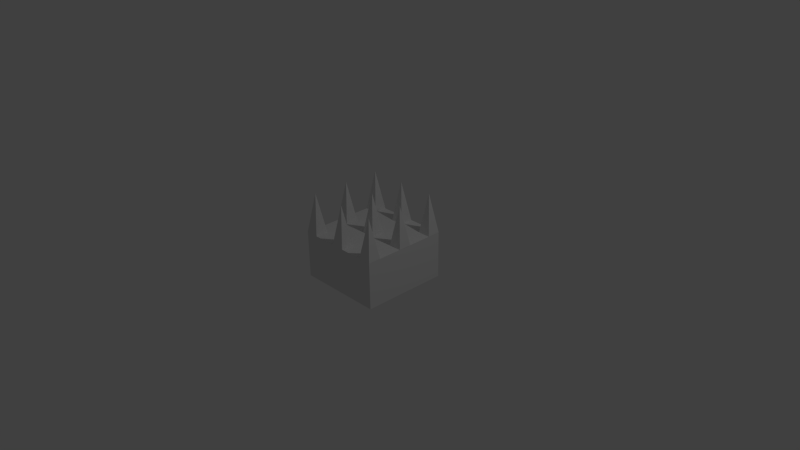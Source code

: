 # Source: spikeblock.blend  (saved by Blender 2.73.0; exported with 4.5.12 LTS)
import bpy
from mathutils import Matrix  # noqa: F401  (used for matrix-valued properties, if any)

bpy.ops.wm.read_factory_settings(use_empty=True)
scene = bpy.context.scene
scene.name = 'Scene'

# ---- collections
col_collection_1 = bpy.data.collections.new('Collection 1'); scene.collection.children.link(col_collection_1)

# ---- materials (node trees are filled in below, after node groups)
mat_material = bpy.data.materials.new('Material')
mat_material.alpha_threshold = 0.0
mat_material.use_transparent_shadow = False
mat_material.roughness = 0.5
mat_material.line_color = (0.0, 0.0, 0.0, 1.0)

# ---- material node trees

# ---- world
world_world = bpy.data.worlds.new('World'); scene.world = world_world
world_world.color = (0.05088, 0.05088, 0.05088)
world_world.use_sun_shadow = False
world_world.sun_shadow_jitter_overblur = 0.0
world_world.cycles.sampling_method = 'MANUAL'
world_world.cycles.sample_map_resolution = 256

# ---- cameras
cam_camera = bpy.data.cameras.new('Camera')
cam_camera.clip_end = 100.0
cam_camera.lens = 35.0
cam_camera.sensor_width = 32.0
cam_camera.sensor_height = 18.0
cam_camera.ortho_scale = 7.314
cam_camera.dof.focus_distance = 0.0
cam_camera.dof.aperture_fstop = 128.0

# ---- lights
light_lamp = bpy.data.lights.new('Lamp', 'POINT')
light_lamp.transmission_factor = 0.0
light_lamp.cutoff_distance = 30.0
light_lamp.energy = 100.0
light_lamp.shadow_buffer_clip_start = 1.001
light_lamp.shadow_soft_size = 0.1
light_lamp.shadow_maximum_resolution = 0.006
light_lamp.use_absolute_resolution = True
light_lamp.cycles.use_multiple_importance_sampling = False

# ---- meshes
me_cube = bpy.data.meshes.new('Cube')
me_cube.from_pydata([(0.7008, 0.1505, 1.0), (1.002, 0.1505, 1.0), (0.8512, -1.015e-07, 2.707), (1.002, -0.1505, 1.0), (0.7008, -0.1505, 1.0), (-1.002, 0.1505, 1.0), (-0.7008, 0.1505, 1.0), (-0.8512, -1.015e-07, 2.707), (-0.7008, -0.1505, 1.0), (-1.002, -0.1505, 1.0), (-0.1505, -0.7008, 1.0), (0.1505, -0.7008, 1.0), (-4.51e-08, -0.8512, 2.707), (0.1505, -1.002, 1.0), (-0.1505, -1.002, 1.0), (-0.1505, 1.002, 1.0), (0.1505, 1.002, 1.0), (-4.51e-08, 0.8512, 2.707), (0.1505, 0.7008, 1.0), (-0.1505, 0.7008, 1.0), (-1.002, -0.7008, 1.0), (-0.7008, -0.7008, 1.0), (-0.8512, -0.8512, 2.707), (-0.7008, -1.002, 1.0), (-1.002, -1.002, 1.0), (0.7008, 1.002, 1.0), (1.002, 1.002, 1.0), (0.8512, 0.8512, 2.707), (1.002, 0.7008, 1.0), (0.7008, 0.7008, 1.0), (-1.002, 1.002, 1.0), (-0.7008, 1.002, 1.0), (-0.8512, 0.8512, 2.707), (-0.7008, 0.7008, 1.0), (-1.002, 0.7008, 1.0), (0.7008, -0.7008, 1.0), (1.002, -0.7008, 1.0), (0.8512, -0.8512, 2.707), (1.002, -1.002, 1.0), (0.7008, -1.002, 1.0), (-0.1505, 0.1505, 1.0), (0.1505, 0.1505, 1.0), (-4.51e-08, -1.015e-07, 2.707), (0.1505, -0.1505, 1.0), (-0.1505, -0.1505, 1.0), (1.0, 1.0, -1.0), (1.0, -1.0, -1.0), (-1.0, -1.0, -1.0), (-1.0, 1.0, -1.0), (1.0, 1.0, 1.0), (1.0, -1.0, 1.0), (-1.0, -1.0, 1.0), (-1.0, 1.0, 1.0)], [], [(3, 2, 4), (0, 2, 1), (4, 2, 0), (1, 2, 3), (0, 1, 3, 4), (8, 7, 9), (5, 7, 6), (9, 7, 5), (6, 7, 8), (5, 6, 8, 9), (13, 12, 14), (10, 12, 11), (14, 12, 10), (11, 12, 13), (10, 11, 13, 14), (18, 17, 19), (15, 17, 16), (19, 17, 15), (16, 17, 18), (15, 16, 18, 19), (23, 22, 24), (20, 22, 21), (24, 22, 20), (21, 22, 23), (20, 21, 23, 24), (28, 27, 29), (25, 27, 26), (29, 27, 25), (26, 27, 28), (25, 26, 28, 29), (33, 32, 34), (30, 32, 31), (34, 32, 30), (31, 32, 33), (30, 31, 33, 34), (38, 37, 39), (35, 37, 36), (39, 37, 35), (36, 37, 38), (35, 36, 38, 39), (43, 42, 44), (40, 42, 41), (44, 42, 40), (41, 42, 43), (40, 41, 43, 44), (45, 46, 47, 48), (49, 52, 51, 50), (45, 49, 50, 46), (46, 50, 51, 47), (47, 51, 52, 48), (49, 45, 48, 52)])
_uv = me_cube.uv_layers.new(name='UVMap')
_uv.uv.foreach_set('vector', [0.3266, 0.5136, 0.2617, 0.6433, 0.1969, 0.5136, 0.3266, 0.5136, 0.2617, 0.6433, 0.1969, 0.5136, 0.3266, 0.5136, 0.2617, 0.6433, 0.1969, 0.5136, 0.3266, 0.5136, 0.2617, 0.6433, 0.1969, 0.5136, 0.0, 0.0, 1.0, 0.0, 1.0, 1.0, 0.0, 1.0, 0.3266, 0.5136, 0.2617, 0.6433, 0.1969, 0.5136, 0.3266, 0.5136, 0.2617, 0.6433, 0.1969, 0.5136, 0.3266, 0.5136, 0.2617, 0.6433, 0.1969, 0.5136, 0.3266, 0.5136, 0.2617, 0.6433, 0.1969, 0.5136, 0.0, 0.0, 1.0, 0.0, 1.0, 1.0, 0.0, 1.0, 0.3266, 0.5136, 0.2617, 0.6433, 0.1969, 0.5136, 0.3266, 0.5136, 0.2617, 0.6433, 0.1969, 0.5136, 0.3266, 0.5136, 0.2617, 0.6433, 0.1969, 0.5136, 0.3266, 0.5136, 0.2617, 0.6433, 0.1969, 0.5136, 0.0, 0.0, 1.0, 0.0, 1.0, 1.0, 0.0, 1.0, 0.3266, 0.5136, 0.2617, 0.6433, 0.1969, 0.5136, 0.3266, 0.5136, 0.2617, 0.6433, 0.1969, 0.5136, 0.3266, 0.5136, 0.2617, 0.6433, 0.1969, 0.5136, 0.3266, 0.5136, 0.2617, 0.6433, 0.1969, 0.5136, 0.0, 0.0, 1.0, 0.0, 1.0, 1.0, 0.0, 1.0, 0.3266, 0.5136, 0.2617, 0.6433, 0.1969, 0.5136, 0.3266, 0.5136, 0.2617, 0.6433, 0.1969, 0.5136, 0.3266, 0.5136, 0.2617, 0.6433, 0.1969, 0.5136, 0.3266, 0.5136, 0.2617, 0.6433, 0.1969, 0.5136, 0.0, 0.0, 1.0, 0.0, 1.0, 1.0, 0.0, 1.0, 0.3266, 0.5136, 0.2617, 0.6433, 0.1969, 0.5136, 0.3266, 0.5136, 0.2617, 0.6433, 0.1969, 0.5136, 0.3266, 0.5136, 0.2617, 0.6433, 0.1969, 0.5136, 0.3266, 0.5136, 0.2617, 0.6433, 0.1969, 0.5136, 0.0, 0.0, 1.0, 0.0, 1.0, 1.0, 0.0, 1.0, 0.3266, 0.5136, 0.2617, 0.6433, 0.1969, 0.5136, 0.3266, 0.5136, 0.2617, 0.6433, 0.1969, 0.5136, 0.3266, 0.5136, 0.2617, 0.6433, 0.1969, 0.5136, 0.3266, 0.5136, 0.2617, 0.6433, 0.1969, 0.5136, 0.0, 0.0, 1.0, 0.0, 1.0, 1.0, 0.0, 1.0, 0.3266, 0.5136, 0.2617, 0.6433, 0.1969, 0.5136, 0.3266, 0.5136, 0.2617, 0.6433, 0.1969, 0.5136, 0.3266, 0.5136, 0.2617, 0.6433, 0.1969, 0.5136, 0.3266, 0.5136, 0.2617, 0.6433, 0.1969, 0.5136, 0.0, 0.0, 1.0, 0.0, 1.0, 1.0, 0.0, 1.0, 0.3266, 0.5136, 0.2617, 0.6433, 0.1969, 0.5136, 0.3266, 0.5136, 0.2617, 0.6433, 0.1969, 0.5136, 0.3266, 0.5136, 0.2617, 0.6433, 0.1969, 0.5136, 0.3266, 0.5136, 0.2617, 0.6433, 0.1969, 0.5136, 0.0, 0.0, 1.0, 0.0, 1.0, 1.0, 0.0, 1.0, 0.195, 0.6815, 0.5845, 0.6815, 0.5845, 0.829, 0.195, 0.829, 0.5845, 0.6815, 0.5845, 0.829, 0.195, 0.829, 0.195, 0.6815, 0.5845, 0.829, 0.195, 0.829, 0.195, 0.6815, 0.5845, 0.6815, 0.195, 0.829, 0.195, 0.6815, 0.5845, 0.6815, 0.5845, 0.829, 0.5845, 0.829, 0.195, 0.829, 0.195, 0.6815, 0.5845, 0.6815, 0.195, 0.6815, 0.5845, 0.6815, 0.5845, 0.829, 0.195, 0.829])
_ca = me_cube.color_attributes.new('Col', 'BYTE_COLOR', 'CORNER')
_ca.data.foreach_set('color', [1.0, 1.0, 1.0, 1.0, 1.0, 1.0, 1.0, 1.0, 1.0, 1.0, 1.0, 1.0, 1.0, 1.0, 1.0, 1.0, 1.0, 1.0, 1.0, 1.0, 1.0, 1.0, 1.0, 1.0, 1.0, 1.0, 1.0, 1.0, 1.0, 1.0, 1.0, 1.0, 1.0, 1.0, 1.0, 1.0, 1.0, 1.0, 1.0, 1.0, 1.0, 1.0, 1.0, 1.0, 1.0, 1.0, 1.0, 1.0, 1.0, 1.0, 1.0, 1.0, 1.0, 1.0, 1.0, 1.0, 1.0, 1.0, 1.0, 1.0, 1.0, 1.0, 1.0, 1.0, 1.0, 1.0, 1.0, 1.0, 1.0, 1.0, 1.0, 1.0, 1.0, 1.0, 1.0, 1.0, 1.0, 1.0, 1.0, 1.0, 1.0, 1.0, 1.0, 1.0, 1.0, 1.0, 1.0, 1.0, 1.0, 1.0, 1.0, 1.0, 1.0, 1.0, 1.0, 1.0, 1.0, 1.0, 1.0, 1.0, 1.0, 1.0, 1.0, 1.0, 1.0, 1.0, 1.0, 1.0, 1.0, 1.0, 1.0, 1.0, 1.0, 1.0, 1.0, 1.0, 1.0, 1.0, 1.0, 1.0, 1.0, 1.0, 1.0, 1.0, 1.0, 1.0, 1.0, 1.0, 1.0, 1.0, 1.0, 1.0, 1.0, 1.0, 1.0, 1.0, 1.0, 1.0, 1.0, 1.0, 1.0, 1.0, 1.0, 1.0, 1.0, 1.0, 1.0, 1.0, 1.0, 1.0, 1.0, 1.0, 1.0, 1.0, 1.0, 1.0, 1.0, 1.0, 1.0, 1.0, 1.0, 1.0, 1.0, 1.0, 1.0, 1.0, 1.0, 1.0, 1.0, 1.0, 1.0, 1.0, 1.0, 1.0, 1.0, 1.0, 1.0, 1.0, 1.0, 1.0, 1.0, 1.0, 1.0, 1.0, 1.0, 1.0, 1.0, 1.0, 1.0, 1.0, 1.0, 1.0, 1.0, 1.0, 1.0, 1.0, 1.0, 1.0, 1.0, 1.0, 1.0, 1.0, 1.0, 1.0, 1.0, 1.0, 1.0, 1.0, 1.0, 1.0, 1.0, 1.0, 1.0, 1.0, 1.0, 1.0, 1.0, 1.0, 1.0, 1.0, 1.0, 1.0, 1.0, 1.0, 1.0, 1.0, 1.0, 1.0, 1.0, 1.0, 1.0, 1.0, 1.0, 1.0, 1.0, 1.0, 1.0, 1.0, 1.0, 1.0, 1.0, 1.0, 1.0, 1.0, 1.0, 1.0, 1.0, 1.0, 1.0, 1.0, 1.0, 1.0, 1.0, 1.0, 1.0, 1.0, 1.0, 1.0, 1.0, 1.0, 1.0, 1.0, 1.0, 1.0, 1.0, 1.0, 1.0, 1.0, 1.0, 1.0, 1.0, 1.0, 1.0, 1.0, 1.0, 1.0, 1.0, 1.0, 1.0, 1.0, 1.0, 1.0, 1.0, 1.0, 1.0, 1.0, 1.0, 1.0, 1.0, 1.0, 1.0, 1.0, 1.0, 1.0, 1.0, 1.0, 1.0, 1.0, 1.0, 1.0, 1.0, 1.0, 1.0, 1.0, 1.0, 1.0, 1.0, 1.0, 1.0, 1.0, 1.0, 1.0, 1.0, 1.0, 1.0, 1.0, 1.0, 1.0, 1.0, 1.0, 1.0, 1.0, 1.0, 1.0, 1.0, 1.0, 1.0, 1.0, 1.0, 1.0, 1.0, 1.0, 1.0, 1.0, 1.0, 1.0, 1.0, 1.0, 1.0, 1.0, 1.0, 1.0, 1.0, 1.0, 1.0, 1.0, 1.0, 1.0, 1.0, 1.0, 1.0, 1.0, 1.0, 1.0, 1.0, 1.0, 1.0, 1.0, 1.0, 1.0, 1.0, 1.0, 1.0, 1.0, 1.0, 1.0, 1.0, 1.0, 1.0, 1.0, 1.0, 1.0, 1.0, 1.0, 1.0, 1.0, 1.0, 1.0, 1.0, 1.0, 1.0, 1.0, 1.0, 1.0, 1.0, 1.0, 1.0, 1.0, 1.0, 1.0, 1.0, 1.0, 1.0, 1.0, 1.0, 1.0, 1.0, 1.0, 1.0, 1.0, 1.0, 1.0, 1.0, 1.0, 1.0, 1.0, 1.0, 1.0, 1.0, 1.0, 1.0, 1.0, 1.0, 1.0, 1.0, 1.0, 1.0, 1.0, 1.0, 1.0, 1.0, 1.0, 1.0, 1.0, 1.0, 1.0, 1.0, 1.0, 1.0, 1.0, 1.0, 1.0, 1.0, 1.0, 1.0, 1.0, 1.0, 1.0, 1.0, 1.0, 1.0, 1.0, 1.0, 1.0, 1.0, 1.0, 1.0, 1.0, 1.0, 1.0, 1.0, 1.0, 1.0, 1.0, 1.0, 1.0, 1.0, 1.0, 1.0, 1.0, 1.0, 1.0, 1.0, 1.0, 1.0, 1.0, 1.0, 1.0, 1.0, 1.0, 1.0, 1.0, 1.0, 1.0, 1.0, 1.0, 1.0, 1.0, 1.0, 1.0, 1.0, 1.0, 1.0, 1.0, 1.0, 1.0, 1.0, 1.0, 1.0, 1.0, 1.0, 1.0, 1.0, 1.0, 1.0, 1.0, 1.0, 1.0, 1.0, 1.0, 1.0, 1.0, 1.0, 1.0, 1.0, 1.0, 1.0, 1.0, 1.0, 1.0, 1.0, 1.0, 1.0, 1.0, 1.0, 1.0, 1.0, 1.0, 1.0, 1.0, 1.0, 1.0, 1.0, 1.0, 1.0, 1.0, 1.0, 1.0, 1.0, 1.0, 1.0, 1.0, 1.0, 1.0, 1.0, 1.0, 1.0, 1.0, 1.0, 1.0, 1.0, 1.0, 1.0, 1.0, 1.0, 1.0, 1.0, 1.0, 1.0, 1.0, 1.0, 1.0, 1.0, 1.0, 1.0, 1.0, 1.0, 1.0, 1.0, 1.0, 1.0, 1.0, 1.0, 1.0, 1.0, 1.0, 1.0, 1.0, 1.0, 1.0, 1.0, 1.0, 1.0, 1.0, 1.0, 1.0, 1.0, 1.0, 1.0, 1.0, 1.0, 1.0, 1.0, 1.0, 1.0, 1.0, 1.0, 1.0, 1.0, 1.0, 1.0, 1.0, 1.0, 1.0, 1.0, 1.0, 1.0, 1.0, 1.0, 1.0, 1.0, 1.0, 1.0, 1.0, 1.0, 1.0, 1.0, 1.0, 1.0, 1.0, 1.0, 1.0, 1.0, 1.0, 1.0, 1.0, 1.0, 1.0, 1.0, 1.0, 1.0, 1.0, 1.0, 1.0, 1.0, 1.0, 1.0, 1.0, 1.0, 1.0, 1.0, 1.0, 1.0, 1.0, 1.0, 1.0, 1.0, 1.0, 1.0, 1.0, 1.0, 1.0, 1.0, 1.0, 1.0, 1.0, 1.0, 1.0, 1.0, 1.0, 1.0, 1.0, 1.0, 1.0, 1.0, 1.0, 1.0, 1.0, 1.0, 1.0, 1.0, 1.0, 1.0, 1.0, 1.0, 1.0, 1.0, 1.0, 1.0, 1.0, 1.0, 1.0])
me_cube.materials.append(mat_material)
me_cube.use_remesh_preserve_volume = False
me_cube.use_remesh_preserve_attributes = False
me_cube.use_mirror_vertex_groups = False
me_cube.update()

# ---- objects
ob_lamp = bpy.data.objects.new('Lamp', light_lamp)
ob_camera = bpy.data.objects.new('Camera', cam_camera)
ob_spikecube = bpy.data.objects.new('SpikeCube', me_cube)

# ---- transforms, parenting, visibility, modifiers, constraints
ob_lamp.location = (4.076, 1.005, 5.904)
ob_lamp.rotation_euler = (0.6503, 0.05522, 1.866)
ob_lamp.lock_rotations_4d = False
ob_lamp.empty_display_type = 'ARROWS'
ob_lamp.color = (0.0, 0.0, 0.0, 0.0)
ob_lamp.lineart.crease_threshold = 0.0
ob_camera.location = (7.481, -6.508, 5.344)
ob_camera.rotation_euler = (1.109, 0.01082, 0.8149)
ob_camera.lock_rotations_4d = False
ob_camera.empty_display_type = 'ARROWS'
ob_camera.color = (0.0, 0.0, 0.0, 0.0)
ob_camera.display_type = 'WIRE'
ob_camera.lineart.crease_threshold = 0.0
ob_spikecube.location = (0.0, 0.0, 0.0)
ob_spikecube.scale = (0.5874, 0.5874, 0.3163)
ob_spikecube.lock_rotations_4d = False
ob_spikecube.empty_display_type = 'ARROWS'
ob_spikecube.lineart.crease_threshold = 0.0

# ---- collection membership
col_collection_1.objects.link(ob_lamp)
col_collection_1.objects.link(ob_camera)
col_collection_1.objects.link(ob_spikecube)

# ---- scene / render settings (as saved in the file)
scene.camera = ob_camera
scene.frame_start = 1; scene.frame_end = 250; scene.frame_set(1)
scene.render.engine = 'BLENDER_EEVEE_NEXT'
scene.render.resolution_percentage = 50
scene.render.dither_intensity = 0.0
scene.cycles.use_denoising = False
scene.cycles.samples = 10
scene.cycles.sampling_pattern = 'TABULATED_SOBOL'
scene.cycles.light_sampling_threshold = 0.0
scene.cycles.use_adaptive_sampling = False
scene.cycles.use_light_tree = False
scene.cycles.blur_glossy = 0.0
scene.cycles.pixel_filter_type = 'GAUSSIAN'
scene.cycles.sample_clamp_indirect = 0.0
scene.view_settings.view_transform = 'Standard'
bpy.context.view_layer.update()
